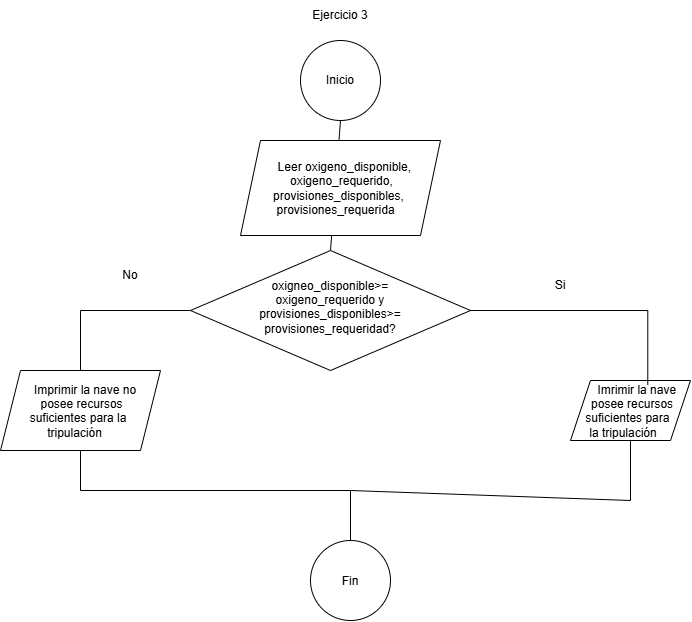

The diagram above was exported from draw.io. Its source (the exported page's mxGraphModel, read from the mxfile embedded in the PNG):
<mxGraphModel dx="1652" dy="646" grid="1" gridSize="10" guides="1" tooltips="1" connect="1" arrows="1" fold="1" page="1" pageScale="1" pageWidth="850" pageHeight="1100" math="0" shadow="0">
  <root>
    <mxCell id="0" />
    <mxCell id="1" parent="0" />
    <mxCell id="PLLDtNSXbxCc0se_rce5-9" edge="1" parent="1" source="PLLDtNSXbxCc0se_rce5-5" style="endArrow=none;html=1;rounded=0;entryX=0.5;entryY=1;entryDx=0;entryDy=0;exitX=0.5;exitY=0;exitDx=0;exitDy=0;" target="PLLDtNSXbxCc0se_rce5-1" value="">
      <mxGeometry height="50" relative="1" width="50" as="geometry">
        <mxPoint x="410" y="230" as="sourcePoint" />
        <mxPoint x="460" y="180" as="targetPoint" />
      </mxGeometry>
    </mxCell>
    <mxCell id="PLLDtNSXbxCc0se_rce5-1" parent="1" style="ellipse;whiteSpace=wrap;html=1;shapeInside=1;aspect=fixed;" value="" vertex="1">
      <mxGeometry height="80" width="80" x="370" y="50" as="geometry" />
    </mxCell>
    <mxCell id="PLLDtNSXbxCc0se_rce5-2" parent="1" style="text;html=1;whiteSpace=wrap;strokeColor=none;fillColor=none;align=center;verticalAlign=middle;rounded=0;" value="Inicio" vertex="1">
      <mxGeometry height="30" width="60" x="380" y="75" as="geometry" />
    </mxCell>
    <mxCell id="PLLDtNSXbxCc0se_rce5-3" parent="1" style="text;html=1;whiteSpace=wrap;strokeColor=none;fillColor=none;align=center;verticalAlign=middle;rounded=0;" value="Ejercicio 3" vertex="1">
      <mxGeometry height="30" width="60" x="380" y="10" as="geometry" />
    </mxCell>
    <mxCell id="PLLDtNSXbxCc0se_rce5-4" parent="1" style="shape=parallelogram;perimeter=parallelogramPerimeter;whiteSpace=wrap;html=1;shapeInside=1;fixedSize=1;" value="Leer oxigeno_disponible, oxigeno_requerido, provisiones_disponibles, provisiones_requerida" vertex="1">
      <mxGeometry height="95" width="200" x="310" y="150" as="geometry" />
    </mxCell>
    <mxCell id="PLLDtNSXbxCc0se_rce5-5" parent="1" style="rhombus;whiteSpace=wrap;html=1;shapeInside=1;" value="oxigneo_disponible&amp;gt;= oxigeno_requerido y provisiones_disponibles&amp;gt;= provisiones_requeridad?" vertex="1">
      <mxGeometry height="120" width="280" x="260" y="260" as="geometry" />
    </mxCell>
    <mxCell id="PLLDtNSXbxCc0se_rce5-6" parent="1" style="shape=parallelogram;perimeter=parallelogramPerimeter;whiteSpace=wrap;html=1;shapeInside=1;fixedSize=1;" value="Imrimir la nave posee recursos suficientes para la tripulación" vertex="1">
      <mxGeometry height="60" width="120" x="640" y="390" as="geometry" />
    </mxCell>
    <mxCell id="PLLDtNSXbxCc0se_rce5-7" parent="1" style="shape=parallelogram;perimeter=parallelogramPerimeter;whiteSpace=wrap;html=1;shapeInside=1;fixedSize=1;" value="Imprimir la nave no posee recursos suficientes para la tripulación" vertex="1">
      <mxGeometry height="80" width="160" x="70" y="380" as="geometry" />
    </mxCell>
    <mxCell id="PLLDtNSXbxCc0se_rce5-8" parent="1" style="ellipse;whiteSpace=wrap;html=1;shapeInside=1;aspect=fixed;" value="Fin" vertex="1">
      <mxGeometry height="80" width="80" x="380" y="550" as="geometry" />
    </mxCell>
    <mxCell id="PLLDtNSXbxCc0se_rce5-10" edge="1" parent="1" source="PLLDtNSXbxCc0se_rce5-7" style="endArrow=none;html=1;rounded=0;entryX=0;entryY=0.5;entryDx=0;entryDy=0;exitX=0.5;exitY=0;exitDx=0;exitDy=0;" target="PLLDtNSXbxCc0se_rce5-5" value="">
      <mxGeometry height="50" relative="1" width="50" x="0.2444" as="geometry">
        <Array as="points">
          <mxPoint x="150" y="320" />
        </Array>
        <mxPoint x="130" y="280" as="sourcePoint" />
        <mxPoint x="460" y="180" as="targetPoint" />
      </mxGeometry>
    </mxCell>
    <mxCell id="PLLDtNSXbxCc0se_rce5-11" edge="1" parent="1" source="PLLDtNSXbxCc0se_rce5-5" style="endArrow=none;html=1;rounded=0;exitX=1;exitY=0.5;exitDx=0;exitDy=0;entryX=0.644;entryY=0.075;entryDx=0;entryDy=0;entryPerimeter=0;" target="PLLDtNSXbxCc0se_rce5-6" value="">
      <mxGeometry height="50" relative="1" width="50" x="-0.1551" as="geometry">
        <Array as="points">
          <mxPoint x="717.28" y="320" />
        </Array>
        <mxPoint x="410" y="370" as="sourcePoint" />
        <mxPoint x="690" y="320" as="targetPoint" />
      </mxGeometry>
    </mxCell>
    <mxCell id="PLLDtNSXbxCc0se_rce5-12" edge="1" parent="1" source="PLLDtNSXbxCc0se_rce5-7" style="endArrow=none;html=1;rounded=0;exitX=0.5;exitY=1;exitDx=0;exitDy=0;entryX=0.5;entryY=1;entryDx=0;entryDy=0;" target="PLLDtNSXbxCc0se_rce5-6" value="">
      <mxGeometry height="50" relative="1" width="50" x="-0.3539" as="geometry">
        <Array as="points">
          <mxPoint x="150" y="500" />
          <mxPoint x="420" y="500" />
          <mxPoint x="700" y="510" />
        </Array>
        <mxPoint x="430" y="450" as="sourcePoint" />
        <mxPoint x="640" y="470" as="targetPoint" />
      </mxGeometry>
    </mxCell>
    <mxCell id="PLLDtNSXbxCc0se_rce5-13" edge="1" parent="1" source="PLLDtNSXbxCc0se_rce5-8" style="endArrow=none;html=1;rounded=0;exitX=0.5;exitY=0;exitDx=0;exitDy=0;" value="">
      <mxGeometry height="50" relative="1" width="50" as="geometry">
        <mxPoint x="390" y="580" as="sourcePoint" />
        <mxPoint x="420" y="500" as="targetPoint" />
      </mxGeometry>
    </mxCell>
    <mxCell id="7ZhzEeCHOxB9ac8oh_gk-1" parent="1" style="text;html=1;whiteSpace=wrap;strokeColor=none;fillColor=none;align=center;verticalAlign=middle;rounded=0;" value="Si" vertex="1">
      <mxGeometry height="30" width="60" x="600" y="280" as="geometry" />
    </mxCell>
    <mxCell id="7ZhzEeCHOxB9ac8oh_gk-4" parent="1" style="text;html=1;whiteSpace=wrap;strokeColor=none;fillColor=none;align=center;verticalAlign=middle;rounded=0;" value="No" vertex="1">
      <mxGeometry height="30" width="60" x="170" y="270" as="geometry" />
    </mxCell>
  </root>
</mxGraphModel>